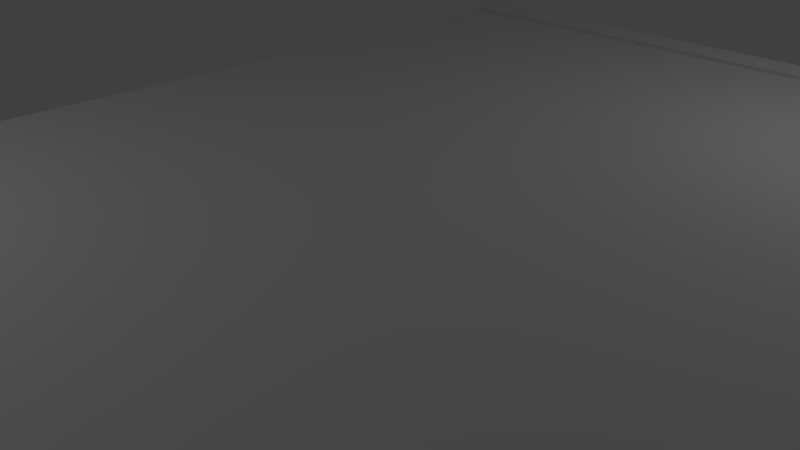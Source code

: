 # Source: SB_Floor_1.blend  (saved by Blender 2.79.0; exported with 4.5.12 LTS)
import bpy
from mathutils import Matrix  # noqa: F401  (used for matrix-valued properties, if any)

bpy.ops.wm.read_factory_settings(use_empty=True)
scene = bpy.context.scene
scene.name = 'Scene'

# ---- collections
col_collection_1 = bpy.data.collections.new('Collection 1'); scene.collection.children.link(col_collection_1)

# ---- materials (node trees are filled in below, after node groups)
mat_sb_floor_1_mat = bpy.data.materials.new('SB_Floor_1_Mat')
mat_sb_floor_1_mat.alpha_threshold = 0.0
mat_sb_floor_1_mat.use_transparent_shadow = False
mat_sb_floor_1_mat.roughness = 0.5
mat_sb_floor_1_mat.specular_intensity = 0.0

# ---- material node trees

# ---- world
world_world = bpy.data.worlds.new('World'); scene.world = world_world
world_world.color = (0.05088, 0.05088, 0.05088)
world_world.use_sun_shadow = False
world_world.sun_shadow_jitter_overblur = 0.0
world_world.cycles.sampling_method = 'MANUAL'

# ---- cameras
cam_camera = bpy.data.cameras.new('Camera')
cam_camera.clip_end = 100.0
cam_camera.lens = 35.0
cam_camera.sensor_width = 32.0
cam_camera.sensor_height = 18.0
cam_camera.ortho_scale = 7.314
cam_camera.dof.focus_distance = 0.0
cam_camera.dof.aperture_fstop = 128.0

# ---- lights
light_lamp_001 = bpy.data.lights.new('Lamp.001', 'POINT')
light_lamp_001.transmission_factor = 0.0
light_lamp_001.cutoff_distance = 30.0
light_lamp_001.energy = 100.0
light_lamp_001.shadow_buffer_clip_start = 1.001
light_lamp_001.shadow_soft_size = 0.1
light_lamp_001.shadow_maximum_resolution = 0.006
light_lamp_001.use_absolute_resolution = True
light_lamp = bpy.data.lights.new('Lamp', 'POINT')
light_lamp.transmission_factor = 0.0
light_lamp.cutoff_distance = 30.0
light_lamp.energy = 100.0
light_lamp.shadow_buffer_clip_start = 1.001
light_lamp.shadow_soft_size = 0.1
light_lamp.shadow_maximum_resolution = 0.006
light_lamp.use_absolute_resolution = True

# ---- meshes
me_cube_004 = bpy.data.meshes.new('Cube.004')
me_cube_004.from_pydata([(-1.229, -6.241, -1.0), (-1.229, -6.241, 0.7577), (-1.229, 7.918, -1.0), (-1.229, 7.918, 0.7577), (14.41, -6.241, -1.0), (14.41, -6.241, 0.7577), (14.41, 7.918, -1.0), (14.41, 7.918, 0.7577), (12.46, 7.918, -1.0), (10.5, 7.918, -1.0), (8.548, 7.918, -1.0), (6.593, 7.918, -1.0), (4.637, 7.918, -1.0), (2.682, 7.918, -1.0), (0.7267, 7.918, -1.0), (0.7267, -6.241, -1.0), (2.682, -6.241, -1.0), (4.637, -6.241, -1.0), (6.593, -6.241, -1.0), (8.548, -6.241, -1.0), (10.5, -6.241, -1.0), (12.46, -6.241, -1.0), (12.46, -6.241, 0.7577), (10.5, -6.241, 0.7577), (8.548, -6.241, 0.7577), (6.593, -6.241, 0.7577), (4.637, -6.241, 0.7577), (2.682, -6.241, 0.7577), (0.7267, -6.241, 0.7577), (-1.229, 6.148, -1.0), (-1.229, 4.378, -1.0), (-1.229, 2.608, -1.0), (-1.229, 0.8383, -1.0), (-1.229, -0.9315, -1.0), (-1.229, -2.701, -1.0), (-1.229, -4.471, -1.0), (-1.229, -4.471, 0.7577), (-1.229, -2.701, 0.7577), (-1.229, -0.9315, 0.7577), (-1.229, 0.8383, 0.7577), (-1.229, 2.608, 0.7577), (-1.229, 4.378, 0.7577), (-1.229, 6.148, 0.7577), (14.41, -4.471, -1.0), (14.41, -2.701, -1.0), (14.41, -0.9315, -1.0), (14.41, 0.8383, -1.0), (14.41, 2.608, -1.0), (14.41, 4.378, -1.0), (14.41, 6.148, -1.0), (14.41, 6.148, 0.7577), (14.41, 4.378, 0.7577), (14.41, 2.608, 0.7577), (14.41, 0.8383, 0.7577), (14.41, -0.9315, 0.7577), (14.41, -2.701, 0.7577), (14.41, -4.471, 0.7577), (12.46, 6.148, 0.7577), (12.46, 4.378, 0.7577), (12.46, 2.608, 0.7577), (12.46, 0.8383, 0.7577), (12.46, -0.9315, 0.7577), (12.46, -2.701, 0.7577), (10.5, 6.148, 0.7577), (10.5, 4.378, 0.7577), (10.5, 2.608, 0.7577), (10.5, 0.8383, 0.7577), (10.5, -0.9315, 0.7577), (10.5, -2.701, 0.7577), (10.5, -4.471, 0.7577), (8.548, 6.148, 0.7577), (8.548, 4.378, 0.7577), (8.548, 2.608, 0.7577), (8.548, 0.8383, 0.7577), (8.548, -0.9315, 0.7577), (8.548, -2.701, 0.7577), (8.548, -4.471, 0.7577), (6.593, 6.148, 0.7577), (6.593, 4.378, 0.7577), (6.593, 2.608, 0.7577), (6.593, 0.8383, 0.7577), (6.593, -0.9315, 0.7577), (6.593, -2.701, 0.7577), (6.593, -4.471, 0.7577), (4.637, 6.148, 0.7577), (4.637, 4.378, 0.7577), (4.637, 2.608, 0.7577), (4.637, 0.8383, 0.7577), (4.637, -0.9315, 0.7577), (4.637, -2.701, 0.7577), (4.637, -4.471, 0.7577), (2.682, 6.148, 0.7577), (2.682, 4.378, 0.7577), (2.682, 2.608, 0.7577), (2.682, 0.8383, 0.7577), (2.682, -0.9315, 0.7577), (2.682, -2.701, 0.7577), (2.682, -4.471, 0.7577), (0.7267, 6.148, 0.7577), (0.7267, 4.378, 0.7577), (0.7267, 2.608, 0.7577), (0.7267, 0.8383, 0.7577), (0.7267, -0.9315, 0.7577), (0.7267, -2.701, 0.7577), (0.7267, -4.471, 0.7577), (0.7267, 6.148, -1.0), (0.7267, 4.378, -1.0), (0.7267, 2.608, -1.0), (0.7267, 0.8383, -1.0), (0.7267, -0.9315, -1.0), (0.7267, -2.701, -1.0), (0.7267, -4.471, -1.0), (2.682, 6.148, -1.0), (2.682, 4.378, -1.0), (2.682, 2.608, -1.0), (2.682, 0.8383, -1.0), (2.682, -0.9315, -1.0), (2.682, -2.701, -1.0), (2.682, -4.471, -1.0), (4.637, 6.148, -1.0), (4.637, 4.378, -1.0), (4.637, 2.608, -1.0), (4.637, 0.8383, -1.0), (4.637, -0.9315, -1.0), (4.637, -2.701, -1.0), (4.637, -4.471, -1.0), (6.593, 6.148, -1.0), (6.593, 4.378, -1.0), (6.593, 2.608, -1.0), (6.593, 0.8383, -1.0), (6.593, -0.9315, -1.0), (6.593, -2.701, -1.0), (6.593, -4.471, -1.0), (8.548, 6.148, -1.0), (8.548, 4.378, -1.0), (8.548, 2.608, -1.0), (8.548, 0.8383, -1.0), (8.548, -0.9315, -1.0), (8.548, -2.701, -1.0), (8.548, -4.471, -1.0), (10.5, 6.148, -1.0), (10.5, 4.378, -1.0), (10.5, 2.608, -1.0), (10.5, 0.8383, -1.0), (10.5, -0.9315, -1.0), (10.5, -2.701, -1.0), (10.5, -4.471, -1.0), (12.46, 6.148, -1.0), (12.46, 4.378, -1.0), (12.46, 2.608, -1.0), (12.46, 0.8383, -1.0), (12.46, -0.9315, -1.0), (12.46, -2.701, -1.0), (12.46, -4.471, -1.0), (14.41, -6.241, 0.7577), (12.46, -6.241, 0.7577), (10.5, -6.241, 0.7577), (14.41, -2.701, 0.7577), (14.41, -4.471, 0.7577), (12.46, -2.701, 0.7577), (12.46, -4.471, 0.7577), (10.5, -2.701, 0.7577), (10.5, -4.471, 0.7577), (-1.229, 7.518, 0.7577), (14.41, 7.518, -1.0), (-1.229, 7.518, -1.0), (14.41, 7.518, 0.7577), (12.46, 7.518, 0.7577), (10.5, 7.518, 0.7577), (8.548, 7.518, 0.7577), (6.593, 7.518, 0.7577), (4.637, 7.518, 0.7577), (2.682, 7.518, 0.7577), (0.7267, 7.518, 0.7577), (0.7267, 7.518, -1.0), (2.682, 7.518, -1.0), (4.637, 7.518, -1.0), (6.593, 7.518, -1.0), (8.548, 7.518, -1.0), (10.5, 7.518, -1.0), (12.46, 7.518, -1.0), (-1.229, -6.241, 0.5359), (-1.229, 7.918, 0.5359), (14.41, 7.918, 0.5359), (14.41, -6.241, 0.5359), (12.46, -6.241, 0.5359), (10.5, -6.241, 0.5359), (8.548, -6.241, 0.5359), (6.593, -6.241, 0.5359), (4.637, -6.241, 0.5359), (2.682, -6.241, 0.5359), (0.7267, -6.241, 0.5359), (0.7267, 7.918, 0.5359), (2.682, 7.918, 0.5359), (4.637, 7.918, 0.5359), (6.593, 7.918, 0.5359), (8.548, 7.918, 0.5359), (10.5, 7.918, 0.5359), (12.46, 7.918, 0.5359), (14.41, 6.148, 0.5359), (14.41, 4.378, 0.5359), (14.41, 2.608, 0.5359), (14.41, 0.8383, 0.5359), (14.41, -0.9315, 0.5359), (14.41, -2.701, 0.5359), (14.41, -4.471, 0.5359), (-1.229, -4.471, 0.5359), (-1.229, -2.701, 0.5359), (-1.229, -0.9315, 0.5359), (-1.229, 0.8383, 0.5359), (-1.229, 2.608, 0.5359), (-1.229, 4.378, 0.5359), (-1.229, 6.148, 0.5359), (14.41, 7.518, 0.5359), (-1.229, 7.518, 0.5359), (-1.229, 7.491, 0.8292), (-1.229, 8.025, 0.8292), (12.46, 8.025, 0.8292), (14.41, 8.025, 0.8292), (0.7267, 8.025, 0.8292), (2.682, 8.025, 0.8292), (4.637, 8.025, 0.8292), (6.593, 8.025, 0.8292), (8.548, 8.025, 0.8292), (10.5, 8.025, 0.8292), (14.41, 7.491, 0.8292), (12.46, 7.491, 0.8292), (10.5, 7.491, 0.8292), (8.548, 7.491, 0.8292), (6.593, 7.491, 0.8292), (4.637, 7.491, 0.8292), (2.682, 7.491, 0.8292), (0.7267, 7.491, 0.8292), (-1.229, 8.025, 0.6087), (14.41, 8.025, 0.6087), (0.7267, 8.025, 0.6087), (2.682, 8.025, 0.6087), (4.637, 8.025, 0.6087), (6.593, 8.025, 0.6087), (8.548, 8.025, 0.6087), (10.5, 8.025, 0.6087), (12.46, 8.025, 0.6087)], [], [(214, 163, 3, 182), (193, 192, 235, 236), (205, 56, 5, 184), (191, 28, 1, 181), (153, 43, 4, 21), (104, 36, 1, 28), (69, 76, 24, 23), (76, 83, 25, 24), (83, 90, 26, 25), (90, 97, 27, 26), (97, 104, 28, 27), (35, 111, 15, 0), (111, 118, 16, 15), (118, 125, 17, 16), (125, 132, 18, 17), (132, 139, 19, 18), (139, 146, 20, 19), (146, 153, 21, 20), (184, 5, 22, 185), (185, 22, 23, 186), (186, 23, 24, 187), (187, 24, 25, 188), (188, 25, 26, 189), (189, 26, 27, 190), (190, 27, 28, 191), (170, 169, 228, 229), (194, 193, 236, 237), (7, 183, 234, 218), (169, 168, 227, 228), (195, 194, 237, 238), (182, 3, 216, 233), (168, 167, 226, 227), (179, 180, 147, 140), (140, 147, 148, 141), (141, 148, 149, 142), (142, 149, 150, 143), (143, 150, 151, 144), (144, 151, 152, 145), (145, 152, 153, 146), (178, 179, 140, 133), (133, 140, 141, 134), (134, 141, 142, 135), (135, 142, 143, 136), (136, 143, 144, 137), (137, 144, 145, 138), (138, 145, 146, 139), (177, 178, 133, 126), (126, 133, 134, 127), (127, 134, 135, 128), (128, 135, 136, 129), (129, 136, 137, 130), (130, 137, 138, 131), (131, 138, 139, 132), (176, 177, 126, 119), (119, 126, 127, 120), (120, 127, 128, 121), (121, 128, 129, 122), (122, 129, 130, 123), (123, 130, 131, 124), (124, 131, 132, 125), (175, 176, 119, 112), (112, 119, 120, 113), (113, 120, 121, 114), (114, 121, 122, 115), (115, 122, 123, 116), (116, 123, 124, 117), (117, 124, 125, 118), (174, 175, 112, 105), (105, 112, 113, 106), (106, 113, 114, 107), (107, 114, 115, 108), (108, 115, 116, 109), (109, 116, 117, 110), (110, 117, 118, 111), (165, 174, 105, 29), (29, 105, 106, 30), (30, 106, 107, 31), (31, 107, 108, 32), (32, 108, 109, 33), (33, 109, 110, 34), (34, 110, 111, 35), (172, 173, 98, 91), (91, 98, 99, 92), (92, 99, 100, 93), (93, 100, 101, 94), (94, 101, 102, 95), (95, 102, 103, 96), (96, 103, 104, 97), (171, 172, 91, 84), (84, 91, 92, 85), (85, 92, 93, 86), (86, 93, 94, 87), (87, 94, 95, 88), (88, 95, 96, 89), (89, 96, 97, 90), (170, 171, 84, 77), (77, 84, 85, 78), (78, 85, 86, 79), (79, 86, 87, 80), (80, 87, 88, 81), (81, 88, 89, 82), (82, 89, 90, 83), (169, 170, 77, 70), (70, 77, 78, 71), (71, 78, 79, 72), (72, 79, 80, 73), (73, 80, 81, 74), (74, 81, 82, 75), (75, 82, 83, 76), (168, 169, 70, 63), (63, 70, 71, 64), (64, 71, 72, 65), (65, 72, 73, 66), (66, 73, 74, 67), (67, 74, 75, 68), (68, 75, 76, 69), (167, 168, 63, 57), (57, 63, 64, 58), (58, 64, 65, 59), (59, 65, 66, 60), (60, 66, 67, 61), (61, 67, 68, 62), (166, 167, 57, 50), (50, 57, 58, 51), (51, 58, 59, 52), (52, 59, 60, 53), (53, 60, 61, 54), (54, 61, 62, 55), (173, 163, 42, 98), (98, 42, 41, 99), (99, 41, 40, 100), (100, 40, 39, 101), (101, 39, 38, 102), (102, 38, 37, 103), (103, 37, 36, 104), (180, 164, 49, 147), (147, 49, 48, 148), (148, 48, 47, 149), (149, 47, 46, 150), (150, 46, 45, 151), (151, 45, 44, 152), (152, 44, 43, 153), (213, 166, 50, 199), (199, 50, 51, 200), (200, 51, 52, 201), (201, 52, 53, 202), (202, 53, 54, 203), (203, 54, 55, 204), (204, 55, 56, 205), (181, 1, 36, 206), (206, 36, 37, 207), (207, 37, 38, 208), (208, 38, 39, 209), (209, 39, 40, 210), (210, 40, 41, 211), (211, 41, 42, 212), (158, 160, 155, 154), (160, 162, 156, 155), (159, 161, 162, 160), (157, 159, 160, 158), (183, 7, 166, 213), (8, 6, 164, 180), (3, 163, 215, 216), (196, 195, 238, 239), (167, 166, 225, 226), (183, 198, 241, 234), (197, 196, 239, 240), (163, 173, 232, 215), (173, 172, 231, 232), (198, 197, 240, 241), (2, 14, 174, 165), (14, 13, 175, 174), (13, 12, 176, 175), (12, 11, 177, 176), (11, 10, 178, 177), (10, 9, 179, 178), (9, 8, 180, 179), (212, 42, 163, 214), (29, 212, 214, 165), (6, 183, 213, 164), (30, 211, 212, 29), (31, 210, 211, 30), (32, 209, 210, 31), (33, 208, 209, 32), (34, 207, 208, 33), (35, 206, 207, 34), (0, 181, 206, 35), (44, 204, 205, 43), (45, 203, 204, 44), (46, 202, 203, 45), (47, 201, 202, 46), (48, 200, 201, 47), (49, 199, 200, 48), (164, 213, 199, 49), (9, 197, 198, 8), (10, 196, 197, 9), (11, 195, 196, 10), (12, 194, 195, 11), (13, 193, 194, 12), (14, 192, 193, 13), (2, 182, 192, 14), (16, 190, 191, 15), (17, 189, 190, 16), (18, 188, 189, 17), (19, 187, 188, 18), (20, 186, 187, 19), (21, 185, 186, 20), (4, 184, 185, 21), (15, 191, 181, 0), (43, 205, 184, 4), (8, 198, 183, 6), (165, 214, 182, 2), (241, 217, 218, 234), (233, 216, 219, 235), (235, 219, 220, 236), (236, 220, 221, 237), (237, 221, 222, 238), (238, 222, 223, 239), (239, 223, 224, 240), (240, 224, 217, 241), (219, 216, 215, 232), (218, 217, 226, 225), (217, 224, 227, 226), (224, 223, 228, 227), (223, 222, 229, 228), (222, 221, 230, 229), (221, 220, 231, 230), (220, 219, 232, 231), (171, 170, 229, 230), (166, 7, 218, 225), (192, 182, 233, 235), (172, 171, 230, 231)])
_uv = me_cube_004.uv_layers.new(name='SB_Floor_1_BakedUVs')
_uv.uv.foreach_set('vector', [0.009379, 0.5162, 0.002286, 0.5162, 0.002286, 0.5034, 0.009379, 0.5034, 0.2543, 0.625, 0.2543, 0.5625, 0.2577, 0.5625, 0.2577, 0.625, 0.06787, 0.5566, 0.06078, 0.5566, 0.06078, 0.5, 0.06787, 0.5, 0.9415, 0.4375, 0.9485, 0.4375, 0.9485, 0.5, 0.9415, 0.5, 0.3961, 0.0625, 0.3961, 0.0, 0.4527, 0.0, 0.4527, 0.0625, 0.5093, 0.4375, 0.5093, 0.5, 0.4527, 0.5, 0.4527, 0.4375, 0.5093, 0.125, 0.5093, 0.1875, 0.4527, 0.1875, 0.4527, 0.125, 0.5093, 0.1875, 0.5093, 0.25, 0.4527, 0.25, 0.4527, 0.1875, 0.5093, 0.25, 0.5093, 0.3125, 0.4527, 0.3125, 0.4527, 0.25, 0.5093, 0.3125, 0.5093, 0.375, 0.4527, 0.375, 0.4527, 0.3125, 0.5093, 0.375, 0.5093, 0.4375, 0.4527, 0.4375, 0.4527, 0.375, 0.3961, 0.5, 0.3961, 0.4375, 0.4527, 0.4375, 0.4527, 0.5, 0.3961, 0.4375, 0.3961, 0.375, 0.4527, 0.375, 0.4527, 0.4375, 0.3961, 0.375, 0.3961, 0.3125, 0.4527, 0.3125, 0.4527, 0.375, 0.3961, 0.3125, 0.3961, 0.25, 0.4527, 0.25, 0.4527, 0.3125, 0.3961, 0.25, 0.3961, 0.1875, 0.4527, 0.1875, 0.4527, 0.25, 0.3961, 0.1875, 0.3961, 0.125, 0.4527, 0.125, 0.4527, 0.1875, 0.3961, 0.125, 0.3961, 0.0625, 0.4527, 0.0625, 0.4527, 0.125, 0.9415, 0.0, 0.9485, 0.0, 0.9485, 0.0625, 0.9415, 0.0625, 0.9415, 0.0625, 0.9485, 0.0625, 0.9485, 0.125, 0.9415, 0.125, 0.9415, 0.125, 0.9485, 0.125, 0.9485, 0.1875, 0.9415, 0.1875, 0.9415, 0.1875, 0.9485, 0.1875, 0.9485, 0.25, 0.9415, 0.25, 0.9415, 0.25, 0.9485, 0.25, 0.9485, 0.3125, 0.9415, 0.3125, 0.9415, 0.3125, 0.9485, 0.3125, 0.9485, 0.375, 0.9415, 0.375, 0.9415, 0.375, 0.9485, 0.375, 0.9485, 0.4375, 0.9415, 0.4375, 0.9976, 0.25, 0.9976, 0.1875, 1.0, 0.1875, 1.0, 0.25, 0.2543, 0.6875, 0.2543, 0.625, 0.2577, 0.625, 0.2577, 0.6875, 0.06078, 0.9525, 0.06787, 0.9525, 0.06555, 0.956, 0.05849, 0.956, 0.9976, 0.1875, 0.9976, 0.125, 1.0, 0.125, 1.0, 0.1875, 0.2543, 0.75, 0.2543, 0.6875, 0.2577, 0.6875, 0.2577, 0.75, 0.009379, 0.5034, 0.002286, 0.5034, 0.0, 0.5, 0.007053, 0.5, 0.9976, 0.125, 0.9976, 0.0625, 1.0, 0.0625, 1.0, 0.125, 0.01279, 0.125, 0.01279, 0.0625, 0.05659, 0.0625, 0.05659, 0.125, 0.05659, 0.125, 0.05659, 0.0625, 0.1132, 0.0625, 0.1132, 0.125, 0.1132, 0.125, 0.1132, 0.0625, 0.1698, 0.0625, 0.1698, 0.125, 0.1698, 0.125, 0.1698, 0.0625, 0.2264, 0.0625, 0.2264, 0.125, 0.2264, 0.125, 0.2264, 0.0625, 0.283, 0.0625, 0.283, 0.125, 0.283, 0.125, 0.283, 0.0625, 0.3396, 0.0625, 0.3396, 0.125, 0.3396, 0.125, 0.3396, 0.0625, 0.3961, 0.0625, 0.3961, 0.125, 0.01279, 0.1875, 0.01279, 0.125, 0.05659, 0.125, 0.05659, 0.1875, 0.05659, 0.1875, 0.05659, 0.125, 0.1132, 0.125, 0.1132, 0.1875, 0.1132, 0.1875, 0.1132, 0.125, 0.1698, 0.125, 0.1698, 0.1875, 0.1698, 0.1875, 0.1698, 0.125, 0.2264, 0.125, 0.2264, 0.1875, 0.2264, 0.1875, 0.2264, 0.125, 0.283, 0.125, 0.283, 0.1875, 0.283, 0.1875, 0.283, 0.125, 0.3396, 0.125, 0.3396, 0.1875, 0.3396, 0.1875, 0.3396, 0.125, 0.3961, 0.125, 0.3961, 0.1875, 0.01279, 0.25, 0.01279, 0.1875, 0.05659, 0.1875, 0.05659, 0.25, 0.05659, 0.25, 0.05659, 0.1875, 0.1132, 0.1875, 0.1132, 0.25, 0.1132, 0.25, 0.1132, 0.1875, 0.1698, 0.1875, 0.1698, 0.25, 0.1698, 0.25, 0.1698, 0.1875, 0.2264, 0.1875, 0.2264, 0.25, 0.2264, 0.25, 0.2264, 0.1875, 0.283, 0.1875, 0.283, 0.25, 0.283, 0.25, 0.283, 0.1875, 0.3396, 0.1875, 0.3396, 0.25, 0.3396, 0.25, 0.3396, 0.1875, 0.3961, 0.1875, 0.3961, 0.25, 0.01279, 0.3125, 0.01279, 0.25, 0.05659, 0.25, 0.05659, 0.3125, 0.05659, 0.3125, 0.05659, 0.25, 0.1132, 0.25, 0.1132, 0.3125, 0.1132, 0.3125, 0.1132, 0.25, 0.1698, 0.25, 0.1698, 0.3125, 0.1698, 0.3125, 0.1698, 0.25, 0.2264, 0.25, 0.2264, 0.3125, 0.2264, 0.3125, 0.2264, 0.25, 0.283, 0.25, 0.283, 0.3125, 0.283, 0.3125, 0.283, 0.25, 0.3396, 0.25, 0.3396, 0.3125, 0.3396, 0.3125, 0.3396, 0.25, 0.3961, 0.25, 0.3961, 0.3125, 0.01279, 0.375, 0.01279, 0.3125, 0.05659, 0.3125, 0.05659, 0.375, 0.05659, 0.375, 0.05659, 0.3125, 0.1132, 0.3125, 0.1132, 0.375, 0.1132, 0.375, 0.1132, 0.3125, 0.1698, 0.3125, 0.1698, 0.375, 0.1698, 0.375, 0.1698, 0.3125, 0.2264, 0.3125, 0.2264, 0.375, 0.2264, 0.375, 0.2264, 0.3125, 0.283, 0.3125, 0.283, 0.375, 0.283, 0.375, 0.283, 0.3125, 0.3396, 0.3125, 0.3396, 0.375, 0.3396, 0.375, 0.3396, 0.3125, 0.3961, 0.3125, 0.3961, 0.375, 0.01279, 0.4375, 0.01279, 0.375, 0.05659, 0.375, 0.05659, 0.4375, 0.05659, 0.4375, 0.05659, 0.375, 0.1132, 0.375, 0.1132, 0.4375, 0.1132, 0.4375, 0.1132, 0.375, 0.1698, 0.375, 0.1698, 0.4375, 0.1698, 0.4375, 0.1698, 0.375, 0.2264, 0.375, 0.2264, 0.4375, 0.2264, 0.4375, 0.2264, 0.375, 0.283, 0.375, 0.283, 0.4375, 0.283, 0.4375, 0.283, 0.375, 0.3396, 0.375, 0.3396, 0.4375, 0.3396, 0.4375, 0.3396, 0.375, 0.3961, 0.375, 0.3961, 0.4375, 0.01279, 0.5, 0.01279, 0.4375, 0.05659, 0.4375, 0.05659, 0.5, 0.05659, 0.5, 0.05659, 0.4375, 0.1132, 0.4375, 0.1132, 0.5, 0.1132, 0.5, 0.1132, 0.4375, 0.1698, 0.4375, 0.1698, 0.5, 0.1698, 0.5, 0.1698, 0.4375, 0.2264, 0.4375, 0.2264, 0.5, 0.2264, 0.5, 0.2264, 0.4375, 0.283, 0.4375, 0.283, 0.5, 0.283, 0.5, 0.283, 0.4375, 0.3396, 0.4375, 0.3396, 0.5, 0.3396, 0.5, 0.3396, 0.4375, 0.3961, 0.4375, 0.3961, 0.5, 0.8927, 0.375, 0.8927, 0.4375, 0.8489, 0.4375, 0.8489, 0.375, 0.8489, 0.375, 0.8489, 0.4375, 0.7923, 0.4375, 0.7923, 0.375, 0.7923, 0.375, 0.7923, 0.4375, 0.7357, 0.4375, 0.7357, 0.375, 0.7357, 0.375, 0.7357, 0.4375, 0.6791, 0.4375, 0.6791, 0.375, 0.6791, 0.375, 0.6791, 0.4375, 0.6225, 0.4375, 0.6225, 0.375, 0.6225, 0.375, 0.6225, 0.4375, 0.5659, 0.4375, 0.5659, 0.375, 0.5659, 0.375, 0.5659, 0.4375, 0.5093, 0.4375, 0.5093, 0.375, 0.8927, 0.3125, 0.8927, 0.375, 0.8489, 0.375, 0.8489, 0.3125, 0.8489, 0.3125, 0.8489, 0.375, 0.7923, 0.375, 0.7923, 0.3125, 0.7923, 0.3125, 0.7923, 0.375, 0.7357, 0.375, 0.7357, 0.3125, 0.7357, 0.3125, 0.7357, 0.375, 0.6791, 0.375, 0.6791, 0.3125, 0.6791, 0.3125, 0.6791, 0.375, 0.6225, 0.375, 0.6225, 0.3125, 0.6225, 0.3125, 0.6225, 0.375, 0.5659, 0.375, 0.5659, 0.3125, 0.5659, 0.3125, 0.5659, 0.375, 0.5093, 0.375, 0.5093, 0.3125, 0.8927, 0.25, 0.8927, 0.3125, 0.8489, 0.3125, 0.8489, 0.25, 0.8489, 0.25, 0.8489, 0.3125, 0.7923, 0.3125, 0.7923, 0.25, 0.7923, 0.25, 0.7923, 0.3125, 0.7357, 0.3125, 0.7357, 0.25, 0.7357, 0.25, 0.7357, 0.3125, 0.6791, 0.3125, 0.6791, 0.25, 0.6791, 0.25, 0.6791, 0.3125, 0.6225, 0.3125, 0.6225, 0.25, 0.6225, 0.25, 0.6225, 0.3125, 0.5659, 0.3125, 0.5659, 0.25, 0.5659, 0.25, 0.5659, 0.3125, 0.5093, 0.3125, 0.5093, 0.25, 0.8927, 0.1875, 0.8927, 0.25, 0.8489, 0.25, 0.8489, 0.1875, 0.8489, 0.1875, 0.8489, 0.25, 0.7923, 0.25, 0.7923, 0.1875, 0.7923, 0.1875, 0.7923, 0.25, 0.7357, 0.25, 0.7357, 0.1875, 0.7357, 0.1875, 0.7357, 0.25, 0.6791, 0.25, 0.6791, 0.1875, 0.6791, 0.1875, 0.6791, 0.25, 0.6225, 0.25, 0.6225, 0.1875, 0.6225, 0.1875, 0.6225, 0.25, 0.5659, 0.25, 0.5659, 0.1875, 0.5659, 0.1875, 0.5659, 0.25, 0.5093, 0.25, 0.5093, 0.1875, 0.8927, 0.125, 0.8927, 0.1875, 0.8489, 0.1875, 0.8489, 0.125, 0.8489, 0.125, 0.8489, 0.1875, 0.7923, 0.1875, 0.7923, 0.125, 0.7923, 0.125, 0.7923, 0.1875, 0.7357, 0.1875, 0.7357, 0.125, 0.7357, 0.125, 0.7357, 0.1875, 0.6791, 0.1875, 0.6791, 0.125, 0.6791, 0.125, 0.6791, 0.1875, 0.6225, 0.1875, 0.6225, 0.125, 0.6225, 0.125, 0.6225, 0.1875, 0.5659, 0.1875, 0.5659, 0.125, 0.5659, 0.125, 0.5659, 0.1875, 0.5093, 0.1875, 0.5093, 0.125, 0.8927, 0.0625, 0.8927, 0.125, 0.8489, 0.125, 0.8489, 0.0625, 0.8489, 0.0625, 0.8489, 0.125, 0.7923, 0.125, 0.7923, 0.0625, 0.7923, 0.0625, 0.7923, 0.125, 0.7357, 0.125, 0.7357, 0.0625, 0.7357, 0.0625, 0.7357, 0.125, 0.6791, 0.125, 0.6791, 0.0625, 0.6791, 0.0625, 0.6791, 0.125, 0.6225, 0.125, 0.6225, 0.0625, 0.6225, 0.0625, 0.6225, 0.125, 0.5659, 0.125, 0.5659, 0.0625, 0.8927, 0.0, 0.8927, 0.0625, 0.8489, 0.0625, 0.8489, 3.048e-08, 0.8489, 3.048e-08, 0.8489, 0.0625, 0.7923, 0.0625, 0.7923, 3.048e-08, 0.7923, 3.048e-08, 0.7923, 0.0625, 0.7357, 0.0625, 0.7357, 3.048e-08, 0.7357, 3.048e-08, 0.7357, 0.0625, 0.6791, 0.0625, 0.6791, 3.048e-08, 0.6791, 3.048e-08, 0.6791, 0.0625, 0.6225, 0.0625, 0.6225, 3.048e-08, 0.6225, 3.048e-08, 0.6225, 0.0625, 0.5659, 0.0625, 0.5659, 3.048e-08, 0.8927, 0.4375, 0.8927, 0.5, 0.8489, 0.5, 0.8489, 0.4375, 0.8489, 0.4375, 0.8489, 0.5, 0.7923, 0.5, 0.7923, 0.4375, 0.7923, 0.4375, 0.7923, 0.5, 0.7357, 0.5, 0.7357, 0.4375, 0.7357, 0.4375, 0.7357, 0.5, 0.6791, 0.5, 0.6791, 0.4375, 0.6791, 0.4375, 0.6791, 0.5, 0.6225, 0.5, 0.6225, 0.4375, 0.6225, 0.4375, 0.6225, 0.5, 0.5659, 0.5, 0.5659, 0.4375, 0.5659, 0.4375, 0.5659, 0.5, 0.5093, 0.5, 0.5093, 0.4375, 0.01279, 0.0625, 0.01279, 3.048e-08, 0.05659, 0.0, 0.05659, 0.0625, 0.05659, 0.0625, 0.05659, 0.0, 0.1132, 0.0, 0.1132, 0.0625, 0.1132, 0.0625, 0.1132, 0.0, 0.1698, 0.0, 0.1698, 0.0625, 0.1698, 0.0625, 0.1698, 0.0, 0.2264, 0.0, 0.2264, 0.0625, 0.2264, 0.0625, 0.2264, 0.0, 0.283, 0.0, 0.283, 0.0625, 0.283, 0.0625, 0.283, 0.0, 0.3396, 0.0, 0.3396, 0.0625, 0.3396, 0.0625, 0.3396, 0.0, 0.3961, 0.0, 0.3961, 0.0625, 0.06787, 0.9398, 0.06078, 0.9398, 0.06078, 0.896, 0.06787, 0.896, 0.06787, 0.896, 0.06078, 0.896, 0.06078, 0.8394, 0.06787, 0.8394, 0.06787, 0.8394, 0.06078, 0.8394, 0.06078, 0.7828, 0.06787, 0.7828, 0.06787, 0.7828, 0.06078, 0.7828, 0.06078, 0.7263, 0.06787, 0.7263, 0.06787, 0.7263, 0.06078, 0.7263, 0.06078, 0.6697, 0.06787, 0.6697, 0.06787, 0.6697, 0.06078, 0.6697, 0.06078, 0.6131, 0.06787, 0.6131, 0.06787, 0.6131, 0.06078, 0.6131, 0.06078, 0.5566, 0.06787, 0.5566, 0.009379, 0.956, 0.002286, 0.956, 0.002286, 0.8994, 0.009379, 0.8994, 0.009379, 0.8994, 0.002286, 0.8994, 0.002286, 0.8428, 0.009379, 0.8428, 0.009379, 0.8428, 0.002286, 0.8428, 0.002286, 0.7863, 0.009379, 0.7863, 0.009379, 0.7863, 0.002286, 0.7863, 0.002286, 0.7297, 0.009379, 0.7297, 0.009379, 0.7297, 0.002286, 0.7297, 0.002286, 0.6731, 0.009379, 0.6731, 0.009379, 0.6731, 0.002286, 0.6731, 0.002286, 0.6166, 0.009379, 0.6166, 0.009379, 0.6166, 0.002286, 0.6166, 0.002286, 0.56, 0.009379, 0.56, 0.1736, 0.5, 0.1736, 0.5625, 0.117, 0.5625, 0.117, 0.5, 0.1736, 0.5625, 0.1736, 0.625, 0.117, 0.625, 0.117, 0.5625, 0.2302, 0.5625, 0.2302, 0.625, 0.1736, 0.625, 0.1736, 0.5625, 0.2302, 0.5, 0.2302, 0.5625, 0.1736, 0.5625, 0.1736, 0.5, 0.06787, 0.9525, 0.06078, 0.9525, 0.06078, 0.9398, 0.06787, 0.9398, 0.0, 0.0625, 0.0, 3.048e-08, 0.01279, 3.048e-08, 0.01279, 0.0625, 0.002286, 0.5034, 0.002286, 0.5162, 1.906e-09, 0.517, 0.0, 0.5, 0.2543, 0.8125, 0.2543, 0.75, 0.2577, 0.75, 0.2577, 0.8125, 0.9976, 0.0625, 0.9976, 0.0, 1.0, 0.0, 1.0, 0.0625, 0.2543, 1.0, 0.2543, 0.9375, 0.2577, 0.9375, 0.2577, 1.0, 0.2543, 0.875, 0.2543, 0.8125, 0.2577, 0.8125, 0.2577, 0.875, 0.9976, 0.5, 0.9976, 0.4375, 1.0, 0.4375, 1.0, 0.5, 0.9976, 0.4375, 0.9976, 0.375, 1.0, 0.375, 1.0, 0.4375, 0.2543, 0.9375, 0.2543, 0.875, 0.2577, 0.875, 0.2577, 0.9375, 6.099e-08, 0.5, 6.099e-08, 0.4375, 0.01279, 0.4375, 0.01279, 0.5, 6.099e-08, 0.4375, 6.099e-08, 0.375, 0.01279, 0.375, 0.01279, 0.4375, 6.099e-08, 0.375, 4.574e-08, 0.3125, 0.01279, 0.3125, 0.01279, 0.375, 4.574e-08, 0.3125, 1.525e-08, 0.25, 0.01279, 0.25, 0.01279, 0.3125, 1.525e-08, 0.25, 1.525e-08, 0.1875, 0.01279, 0.1875, 0.01279, 0.25, 1.525e-08, 0.1875, 0.0, 0.125, 0.01279, 0.125, 0.01279, 0.1875, 0.0, 0.125, 0.0, 0.0625, 0.01279, 0.0625, 0.01279, 0.125, 0.009379, 0.56, 0.002286, 0.56, 0.002286, 0.5162, 0.009379, 0.5162, 0.05849, 0.56, 0.009379, 0.56, 0.009379, 0.5162, 0.05849, 0.5162, 0.117, 0.9525, 0.06787, 0.9525, 0.06787, 0.9398, 0.117, 0.9398, 0.05849, 0.6166, 0.009379, 0.6166, 0.009379, 0.56, 0.05849, 0.56, 0.05849, 0.6731, 0.009379, 0.6731, 0.009379, 0.6166, 0.05849, 0.6166, 0.05849, 0.7297, 0.009379, 0.7297, 0.009379, 0.6731, 0.05849, 0.6731, 0.05849, 0.7863, 0.009379, 0.7863, 0.009379, 0.7297, 0.05849, 0.7297, 0.05849, 0.8428, 0.009379, 0.8428, 0.009379, 0.7863, 0.05849, 0.7863, 0.05849, 0.8994, 0.009379, 0.8994, 0.009379, 0.8428, 0.05849, 0.8428, 0.05849, 0.956, 0.009379, 0.956, 0.009379, 0.8994, 0.05849, 0.8994, 0.117, 0.6131, 0.06787, 0.6131, 0.06787, 0.5566, 0.117, 0.5566, 0.117, 0.6697, 0.06787, 0.6697, 0.06787, 0.6131, 0.117, 0.6131, 0.117, 0.7263, 0.06787, 0.7263, 0.06787, 0.6697, 0.117, 0.6697, 0.117, 0.7828, 0.06787, 0.7828, 0.06787, 0.7263, 0.117, 0.7263, 0.117, 0.8394, 0.06787, 0.8394, 0.06787, 0.7828, 0.117, 0.7828, 0.117, 0.896, 0.06787, 0.896, 0.06787, 0.8394, 0.117, 0.8394, 0.117, 0.9398, 0.06787, 0.9398, 0.06787, 0.896, 0.117, 0.896, 0.9976, 0.125, 0.9485, 0.125, 0.9485, 0.0625, 0.9976, 0.0625, 0.9976, 0.1875, 0.9485, 0.1875, 0.9485, 0.125, 0.9976, 0.125, 0.9976, 0.25, 0.9485, 0.25, 0.9485, 0.1875, 0.9976, 0.1875, 0.9976, 0.3125, 0.9485, 0.3125, 0.9485, 0.25, 0.9976, 0.25, 0.9976, 0.375, 0.9485, 0.375, 0.9485, 0.3125, 0.9976, 0.3125, 0.9976, 0.4375, 0.9485, 0.4375, 0.9485, 0.375, 0.9976, 0.375, 0.9976, 0.5, 0.9485, 0.5, 0.9485, 0.4375, 0.9976, 0.4375, 0.8927, 0.375, 0.9415, 0.375, 0.9415, 0.4375, 0.8927, 0.4375, 0.8927, 0.3125, 0.9415, 0.3125, 0.9415, 0.375, 0.8927, 0.375, 0.8927, 0.25, 0.9415, 0.25, 0.9415, 0.3125, 0.8927, 0.3125, 0.8927, 0.1875, 0.9415, 0.1875, 0.9415, 0.25, 0.8927, 0.25, 0.8927, 0.125, 0.9415, 0.125, 0.9415, 0.1875, 0.8927, 0.1875, 0.8927, 0.0625, 0.9415, 0.0625, 0.9415, 0.125, 0.8927, 0.125, 0.8927, 0.0, 0.9415, 0.0, 0.9415, 0.0625, 0.8927, 0.0625, 0.8927, 0.4375, 0.9415, 0.4375, 0.9415, 0.5, 0.8927, 0.5, 0.117, 0.5566, 0.06787, 0.5566, 0.06787, 0.5, 0.117, 0.5, 0.9976, 0.0625, 0.9485, 0.0625, 0.9485, 0.0, 0.9976, 0.0, 0.05849, 0.5162, 0.009379, 0.5162, 0.009379, 0.5034, 0.05849, 0.5034, 0.2472, 0.9375, 0.2543, 0.9375, 0.2543, 1.0, 0.2472, 1.0, 0.2472, 0.5, 0.2543, 0.5, 0.2543, 0.5625, 0.2472, 0.5625, 0.2472, 0.5625, 0.2543, 0.5625, 0.2543, 0.625, 0.2472, 0.625, 0.2472, 0.625, 0.2543, 0.625, 0.2543, 0.6875, 0.2472, 0.6875, 0.2472, 0.6875, 0.2543, 0.6875, 0.2543, 0.75, 0.2472, 0.75, 0.2472, 0.75, 0.2543, 0.75, 0.2543, 0.8125, 0.2472, 0.8125, 0.2472, 0.8125, 0.2543, 0.8125, 0.2543, 0.875, 0.2472, 0.875, 0.2472, 0.875, 0.2543, 0.875, 0.2543, 0.9375, 0.2472, 0.9375, 0.2472, 0.9375, 0.2472, 1.0, 0.2302, 1.0, 0.2302, 0.9375, 0.2472, 0.5, 0.2472, 0.5625, 0.2302, 0.5625, 0.2302, 0.5, 0.2472, 0.5625, 0.2472, 0.625, 0.2302, 0.625, 0.2302, 0.5625, 0.2472, 0.625, 0.2472, 0.6875, 0.2302, 0.6875, 0.2302, 0.625, 0.2472, 0.6875, 0.2472, 0.75, 0.2302, 0.75, 0.2302, 0.6875, 0.2472, 0.75, 0.2472, 0.8125, 0.2302, 0.8125, 0.2302, 0.75, 0.2472, 0.8125, 0.2472, 0.875, 0.2302, 0.875, 0.2302, 0.8125, 0.2472, 0.875, 0.2472, 0.9375, 0.2302, 0.9375, 0.2302, 0.875, 0.9976, 0.3125, 0.9976, 0.25, 1.0, 0.25, 1.0, 0.3125, 0.06078, 0.9398, 0.06078, 0.9525, 0.05849, 0.956, 0.05849, 0.9389, 0.2543, 0.5625, 0.2543, 0.5, 0.2577, 0.5, 0.2577, 0.5625, 0.9976, 0.375, 0.9976, 0.3125, 1.0, 0.3125, 1.0, 0.375])
me_cube_004.materials.append(mat_sb_floor_1_mat)
me_cube_004.use_remesh_preserve_volume = False
me_cube_004.use_remesh_preserve_attributes = False
me_cube_004.use_mirror_vertex_groups = False
me_cube_004.update()

# ---- objects
ob_lamp_001 = bpy.data.objects.new('Lamp.001', light_lamp_001)
ob_lamp = bpy.data.objects.new('Lamp', light_lamp)
ob_camera = bpy.data.objects.new('Camera', cam_camera)
ob_sb_floor = bpy.data.objects.new('SB_Floor', me_cube_004)

# ---- transforms, parenting, visibility, modifiers, constraints
ob_lamp_001.location = (-4.354, -6.588, 5.904)
ob_lamp_001.rotation_euler = (0.6503, 0.05522, 1.866)
ob_lamp_001.lock_rotations_4d = False
ob_lamp_001.empty_display_type = 'ARROWS'
ob_lamp_001.color = (0.0, 0.0, 0.0, 0.0)
ob_lamp_001.lineart.crease_threshold = 0.0
ob_lamp.location = (4.076, 6.976, 5.904)
ob_lamp.rotation_euler = (0.6503, 0.05522, 1.866)
ob_lamp.lock_rotations_4d = False
ob_lamp.empty_display_type = 'ARROWS'
ob_lamp.color = (0.0, 0.0, 0.0, 0.0)
ob_lamp.lineart.crease_threshold = 0.0
ob_camera.location = (7.481, -6.508, 5.344)
ob_camera.rotation_euler = (1.109, 0.0, 0.8149)
ob_camera.lock_rotations_4d = False
ob_camera.empty_display_type = 'ARROWS'
ob_camera.color = (0.0, 0.0, 0.0, 0.0)
ob_camera.display_type = 'WIRE'
ob_camera.lineart.crease_threshold = 0.0
ob_sb_floor.location = (-5.344, 0.0, -0.3744)
ob_sb_floor.scale = (1.05, 1.26, 1.249)
ob_sb_floor.lineart.crease_threshold = 0.0

# ---- collection membership
col_collection_1.objects.link(ob_lamp_001)
col_collection_1.objects.link(ob_lamp)
col_collection_1.objects.link(ob_camera)
col_collection_1.objects.link(ob_sb_floor)

# ---- scene / render settings (as saved in the file)
scene.camera = ob_camera
scene.frame_start = 1; scene.frame_end = 250; scene.frame_set(1)
scene.render.engine = 'BLENDER_EEVEE_NEXT'
scene.render.resolution_percentage = 50
scene.render.dither_intensity = 0.0
scene.cycles.use_denoising = False
scene.cycles.samples = 128
scene.cycles.sampling_pattern = 'TABULATED_SOBOL'
scene.cycles.use_adaptive_sampling = False
scene.cycles.use_light_tree = False
scene.cycles.blur_glossy = 0.0
scene.cycles.sample_clamp_indirect = 0.0
scene.view_settings.view_transform = 'Standard'
bpy.context.view_layer.update()
